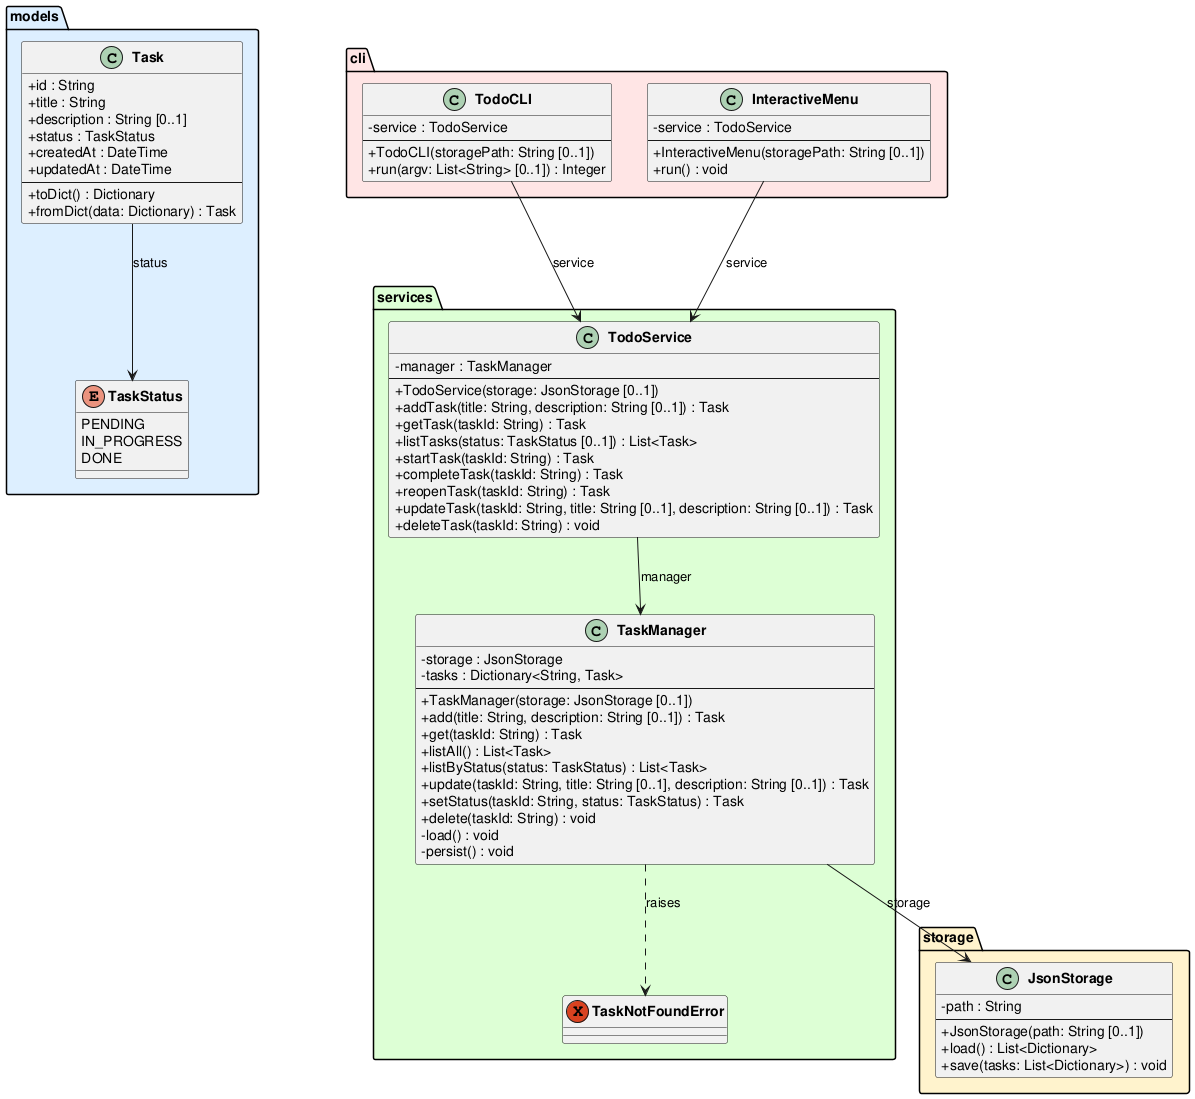

The diagram above was rendered by PlantUML. Its source (embedded in the PNG):
@startuml class_diagram

skinparam classAttributeIconSize 0
skinparam classFontStyle bold

package "models" #DDEEFF {
    enum TaskStatus {
        PENDING
        IN_PROGRESS
        DONE
    }

    class Task {
        +id : String
        +title : String
        +description : String [0..1]
        +status : TaskStatus
        +createdAt : DateTime
        +updatedAt : DateTime
        --
        +toDict() : Dictionary
        +fromDict(data: Dictionary) : Task
    }
}

package "storage" #FFF3CC {
    class JsonStorage {
        -path : String
        --
        +JsonStorage(path: String [0..1])
        +load() : List<Dictionary>
        +save(tasks: List<Dictionary>) : void
    }
}

package "services" #DDFFD4 {
    exception TaskNotFoundError

    class TaskManager {
        -storage : JsonStorage
        -tasks : Dictionary<String, Task>
        --
        +TaskManager(storage: JsonStorage [0..1])
        +add(title: String, description: String [0..1]) : Task
        +get(taskId: String) : Task
        +listAll() : List<Task>
        +listByStatus(status: TaskStatus) : List<Task>
        +update(taskId: String, title: String [0..1], description: String [0..1]) : Task
        +setStatus(taskId: String, status: TaskStatus) : Task
        +delete(taskId: String) : void
        -load() : void
        -persist() : void
    }

    class TodoService {
        -manager : TaskManager
        --
        +TodoService(storage: JsonStorage [0..1])
        +addTask(title: String, description: String [0..1]) : Task
        +getTask(taskId: String) : Task
        +listTasks(status: TaskStatus [0..1]) : List<Task>
        +startTask(taskId: String) : Task
        +completeTask(taskId: String) : Task
        +reopenTask(taskId: String) : Task
        +updateTask(taskId: String, title: String [0..1], description: String [0..1]) : Task
        +deleteTask(taskId: String) : void
    }
}

package "cli" #FFE5E5 {
    class TodoCLI {
        -service : TodoService
        --
        +TodoCLI(storagePath: String [0..1])
        +run(argv: List<String> [0..1]) : Integer
    }

    class InteractiveMenu {
        -service : TodoService
        --
        +InteractiveMenu(storagePath: String [0..1])
        +run() : void
    }
}

Task --> TaskStatus : status
TaskManager --> JsonStorage : storage
TaskManager ..> TaskNotFoundError : raises
TodoService --> TaskManager : manager
TodoCLI --> TodoService : service
InteractiveMenu --> TodoService : service

@enduml